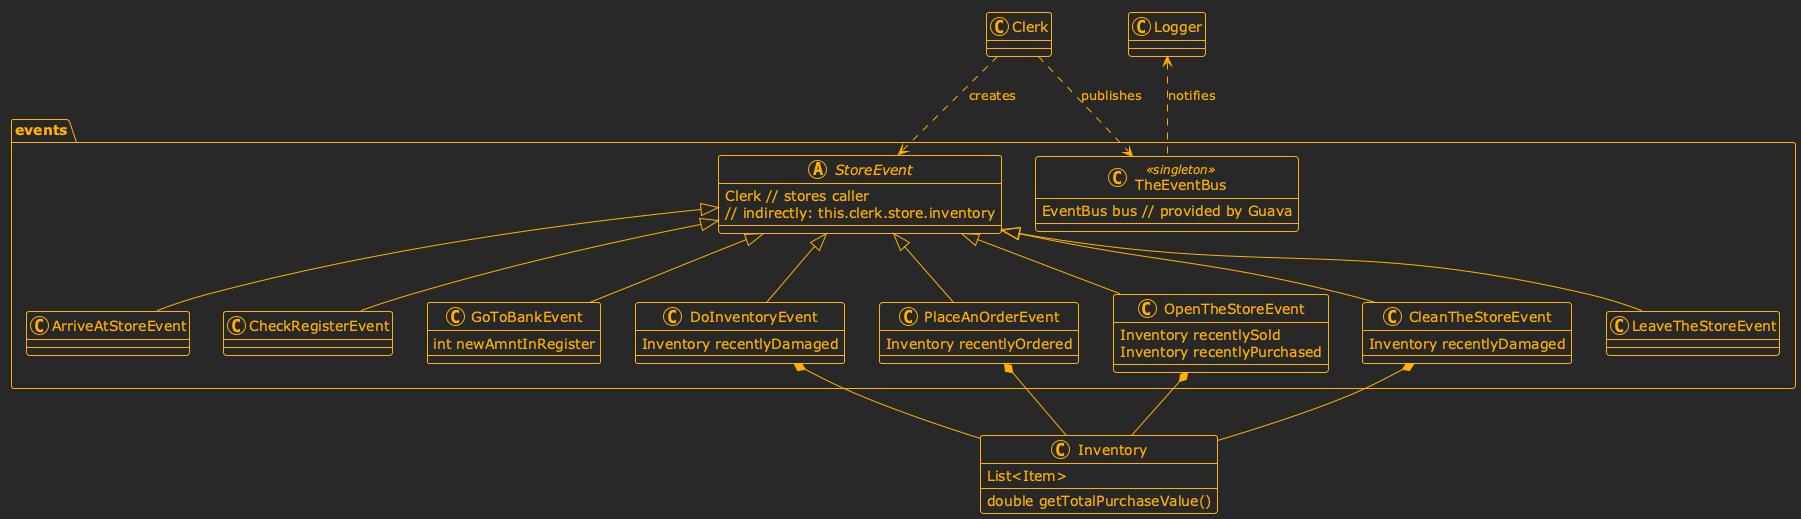

The diagram above was rendered by PlantUML. Its source (embedded in the PNG):
@startuml

!theme crt-amber

<style>
header {
  HorizontalAlignment left
}
</style>

class Clerk {}

class Inventory {
  List<Item>
  double getTotalPurchaseValue()
}

package "events" {
  class TheEventBus <<singleton>> {
    EventBus bus // provided by Guava
  }

  abstract class StoreEvent {
    Clerk // stores caller
    // indirectly: this.clerk.store.inventory
  }

  'Publish which clerk has arrived at the store.
  'Publish number of items added to inventory (if any).
  class ArriveAtStoreEvent extends StoreEvent {
  }

  'Publish the amount of money in the register.
  class CheckRegisterEvent extends StoreEvent {
  }

  'Publish the amount of money in the register.
  class GoToBankEvent extends StoreEvent {
    int newAmntInRegister
  }

  'Publish the total number of items.
  'DoInventory: Publish the total purchase price value of inventory items.
  class DoInventoryEvent extends StoreEvent {
    Inventory recentlyDamaged
  }

  'Publish the total number of items ordered.
  class PlaceAnOrderEvent extends StoreEvent {
    Inventory recentlyOrdered
  }

  'Publish the total number of items sold.
  class OpenTheStoreEvent extends StoreEvent {
    Inventory recentlySold
    Inventory recentlyPurchased
  }

  'Publish the total number of items damaged in cleaning.
  class CleanTheStoreEvent extends StoreEvent {
    Inventory recentlyDamaged
  }

  'Publish which clerk has left the store
  class LeaveTheStoreEvent extends StoreEvent {
  }

  ' --- Relationships within Package ---
  Clerk ..> TheEventBus : publishes
  DoInventoryEvent *-- Inventory
  PlaceAnOrderEvent *-- Inventory
  OpenTheStoreEvent *-- Inventory
  CleanTheStoreEvent *-- Inventory

}

'================================================================
' Top-Level Simulation Components
'================================================================
class Logger {
}

' --- Top-Level Relationships ---
Logger <.. TheEventBus : notifies
Clerk ..> StoreEvent : creates

@enduml